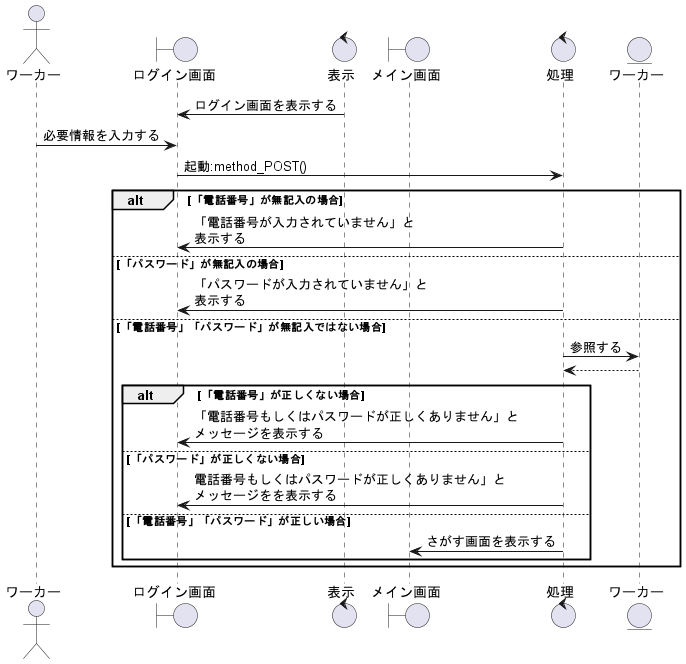

The diagram above was rendered by PlantUML. Its source (embedded in the PNG):
@startuml ワーカーログイン

' 1
actor ワーカー as wo1
boundary ログイン画面 as lo1
control 表示 as co1

boundary メイン画面 as sm1
control 処理 as co2

entity ワーカー as en1

' 2
co1 -> lo1 : ログイン画面を表示する
wo1 -> lo1 : 必要情報を入力する

lo1 -> co2 : 起動:method_POST()

alt 「電話番号」が無記入の場合
    co2 -> lo1 :「電話番号が入力されていません」と\n表示する

else 「パスワード」が無記入の場合
    co2 -> lo1 :「パスワードが入力されていません」と\n表示する

else 「電話番号」「パスワード」が無記入ではない場合
    ' 分岐を書く場合は必ず「～ではない場合」を書く
    ' 参照をしたら戻り値を破線で表す
    co2 -> en1 :参照する
    en1 --> co2 
    
    alt 「電話番号」が正しくない場合
        co2 -> lo1 :「電話番号もしくはパスワードが正しくありません」と\nメッセージを表示する

    else 「パスワード」が正しくない場合
        co2 -> lo1 : 電話番号もしくはパスワードが正しくありません」と\nメッセージをを表示する

    else 「電話番号」「パスワード」が正しい場合
        co2 -> sm1 : さがす画面を表示する

    end
end    
@enduml